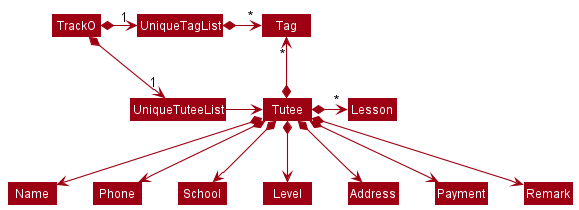

The diagram above was rendered by PlantUML. Its source (embedded in the PNG):
@startuml
!include style.puml
skinparam arrowThickness 1.1
skinparam arrowColor MODEL_COLOR
skinparam classBackgroundColor MODEL_COLOR

TrackO *-right-> "1" UniqueTuteeList
TrackO *-right-> "1" UniqueTagList
UniqueTagList -[hidden]down- UniqueTuteeList
UniqueTagList -[hidden]down- UniqueTuteeList

UniqueTagList *-right-> "*" Tag
UniqueTuteeList -right-> Tutee

Tutee *-up-> "*" Tag

Tutee *--> Name
Tutee *--> Phone
Tutee *--> School
Tutee *--> Level
Tutee *--> Address
Tutee *--> Payment
Tutee *--> Remark
Tutee *-right-> "*" Lesson
@enduml